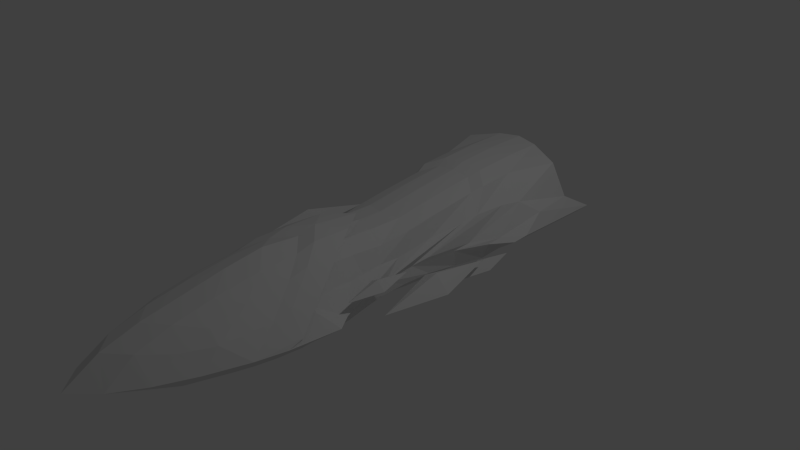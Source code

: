 # Source: NoGravity.blend  (saved by Blender 2.75.0; exported with 4.5.12 LTS)
import bpy
from mathutils import Matrix  # noqa: F401  (used for matrix-valued properties, if any)

bpy.ops.wm.read_factory_settings(use_empty=True)
scene = bpy.context.scene
scene.name = 'Scene'

# ---- collections
col_collection_1 = bpy.data.collections.new('Collection 1'); scene.collection.children.link(col_collection_1)

# ---- world
world_world = bpy.data.worlds.new('World'); scene.world = world_world
world_world.color = (0.05088, 0.05088, 0.05088)
world_world.use_sun_shadow = False
world_world.sun_shadow_jitter_overblur = 0.0
world_world.cycles.sampling_method = 'MANUAL'
world_world.cycles.sample_map_resolution = 256

# ---- cameras
cam_camera = bpy.data.cameras.new('Camera')
cam_camera.clip_end = 100.0
cam_camera.lens = 35.0
cam_camera.sensor_width = 32.0
cam_camera.sensor_height = 18.0
cam_camera.ortho_scale = 7.314
cam_camera.dof.focus_distance = 0.0
cam_camera.dof.aperture_fstop = 128.0

# ---- lights
light_lamp = bpy.data.lights.new('Lamp', 'POINT')
light_lamp.transmission_factor = 0.0
light_lamp.cutoff_distance = 30.0
light_lamp.energy = 100.0
light_lamp.shadow_buffer_clip_start = 1.001
light_lamp.shadow_soft_size = 0.1
light_lamp.shadow_maximum_resolution = 0.006
light_lamp.use_absolute_resolution = True
light_lamp.cycles.use_multiple_importance_sampling = False

# ---- meshes
me_plane = bpy.data.meshes.new('Plane')
me_plane.from_pydata([(0.5345, -3.476, 0.0), (0.7329, -3.006, 0.0), (0.9016, -2.482, 0.0), (0.9866, -2.093, 0.0), (1.055, -1.419, 0.0), (0.9022, -1.199, 0.0), (0.7599, -0.8766, 0.0), (0.639, -0.3832, 0.0), (0.5749, 0.1242, 0.0), (0.6674, 0.7991, 0.0), (0.8524, 1.248, 0.0), (1.055, 1.541, 0.0), (1.055, 2.074, 0.0), (1.055, 2.48, 0.0), (1.055, 2.886, 0.0), (0.3073, -3.867, 0.0), (0.0, -4.176, 0.0), (0.0, -3.73, 0.2713), (0.0, -3.252, 0.4254), (0.0, -2.707, 0.5366), (0.0, -2.181, 0.6448), (0.0, -1.672, 0.7228), (0.0, -1.162, 0.6805), (0.0, -0.5189, 0.6119), (0.0, -0.2091, 0.5699), (0.0, 0.1218, 0.5632), (0.0, 0.7591, 0.6587), (0.0, 1.45, 0.7453), (0.9611, -1.245, 0.2115), (0.0, 2.658, 0.8085), (0.0, -3.715, -0.2015), (0.0, -3.352, -0.2724), (0.0, -2.949, -0.3306), (0.0, -2.442, -0.3694), (0.0, -1.903, -0.3446), (0.0, -1.45, -0.2873), (0.0, -1.037, -0.2575), (0.0, -0.5434, -0.2614), (0.0, 0.02754, -0.3294), (0.0, 0.6664, -0.3686), (0.0, 1.328, -0.3923), (0.0, 1.881, -0.3718), (0.0, 2.37, -0.3379), (0.0, 2.674, -0.306), (0.2691, -3.481, 0.2649), (0.2691, -3.025, 0.4118), (0.2691, -2.505, 0.518), (0.2691, -1.909, 0.6052), (0.2691, -1.39, 0.6324), (0.2691, -0.8693, 0.6255), (0.2691, -0.6885, 0.5716), (0.2691, -0.2925, 0.5497), (0.2691, 0.1932, 0.5433), (0.2691, 0.801, 0.6345), (0.2691, 1.46, 0.717), (1.098, 0.4401, -0.1124), (0.2691, 2.612, 0.7773), (0.2691, -3.467, -0.1861), (0.2691, -3.121, -0.2537), (0.2691, -2.736, -0.3092), (0.2691, -2.252, -0.3463), (0.2691, -1.738, -0.3226), (0.2691, -1.306, -0.2679), (0.2691, -0.9124, -0.2395), (0.2691, -0.4413, -0.2433), (0.2691, 0.1032, -0.308), (0.2691, 0.7126, -0.3455), (0.2691, 1.344, -0.3681), (0.2691, 1.871, -0.3485), (0.2691, 2.338, -0.3162), (0.2691, 2.627, -0.2858), (0.4945, -3.126, 0.2098), (0.4945, -2.719, 0.341), (0.4945, -2.255, 0.4357), (0.4945, -1.675, 0.5017), (0.4945, -1.225, 0.5169), (0.4945, -0.9791, 0.4693), (0.4503, -0.7209, 0.4327), (0.4524, -0.28, 0.3961), (0.4945, 0.1535, 0.4584), (0.4945, 0.6961, 0.5397), (0.4945, 1.285, 0.6134), (0.9456, 0.9435, -0.08307), (0.7152, 2.473, 0.6672), (0.9253, 2.507, 0.222), (0.4945, -3.113, -0.1928), (0.4945, -2.805, -0.2531), (0.4945, -2.461, -0.3027), (0.4945, -2.029, -0.3357), (0.4945, -1.57, -0.3146), (0.4945, -1.184, -0.2658), (0.4945, -0.8334, -0.2404), (0.4945, -0.4129, -0.2438), (0.4945, 0.07322, -0.3016), (0.4945, 0.6172, -0.3351), (0.4945, 1.18, -0.3553), (0.4945, 1.651, -0.3377), (0.4945, 2.068, -0.3089), (0.6356, 2.326, -0.2818), (0.6692, -2.737, 0.2128), (0.7372, -2.093, 0.2413), (0.7414, -1.673, 0.2903), (0.6584, -1.173, 0.2618), (0.6181, -0.9165, 0.2222), (0.5598, -0.6668, 0.1965), (0.5488, -0.3707, 0.2065), (0.5548, -0.08105, 0.1976), (0.5639, 0.452, 0.2668), (0.6301, 0.9749, 0.3271), (0.8092, -0.7417, 0.2408), (0.9009, -0.7871, 0.09976), (0.9422, -0.7689, 0.3186), (0.7308, -2.625, -0.1412), (0.7308, -2.372, -0.1905), (0.7308, -2.091, -0.2311), (0.7308, -1.738, -0.2582), (0.7308, -1.362, -0.2409), (0.7308, -1.046, -0.2009), (0.6875, -0.7589, -0.1802), (0.6204, -0.4147, -0.1829), (0.5952, -0.01682, -0.1886), (0.5811, 0.4284, -0.216), (0.6013, 0.8894, -0.2742), (0.7308, 1.275, -0.2598), (0.7308, 1.616, -0.2362), (0.7308, 1.827, -0.214), (0.9182, 2.813, 0.03839), (0.0, 2.634, 0.6749), (0.0, 2.646, -0.2025), (0.2997, 2.598, 0.6503), (0.2997, 2.61, -0.1866), (0.5883, 2.373, -0.1834), (0.8163, 2.515, 0.2132), (0.6509, 2.488, 0.5637), (0.8209, 2.622, 0.06397), (0.5035, 2.401, 0.06397), (0.0, 2.316, 0.06397), (0.0, 2.332, 0.2483), (0.0, 2.474, 0.5859), (0.0, 2.485, -0.1336), (0.4791, 2.298, 0.2438), (0.3138, 2.445, 0.5657), (0.3138, 2.455, -0.1205), (0.5504, 2.26, -0.1179), (0.7373, 2.377, 0.2073), (0.6017, 2.355, 0.4947), (0.6263, 0.3549, 0.05477), (0.7188, 1.03, 0.05477), (0.9038, 1.424, 0.05477), (1.106, 1.716, 0.05477), (1.106, 2.25, 0.05477), (1.106, 2.656, 0.05477), (1.106, 3.062, 0.05477), (0.0, 2.209, 0.8492), (0.0, 1.626, 0.8001), (0.0, 2.834, 0.8633), (0.3204, 2.192, 0.8187), (0.3204, 1.636, 0.7718), (0.3204, 2.788, 0.8321), (0.5459, 1.957, 0.71), (0.5459, 1.461, 0.6682), (0.7665, 2.648, 0.722), (0.9766, 2.682, 0.2768), (0.7571, 1.612, 0.4162), (0.6815, 1.206, 0.3819), (0.8438, 1.856, 0.4187), (1.022, 2.084, 0.2531), (1.022, -0.7388, 0.1781), (0.9052, -0.274, 0.2116), (1.037, 0.8981, -0.2241), (1.079, 0.9163, -0.005314), (1.158, 0.9464, -0.1458), (1.042, 1.411, -0.1123), (1.259, -0.9516, 0.06115), (0.9867, -0.04837, 0.1138), (1.151, -0.1298, -0.1393), (1.225, -0.09716, 0.2534), (1.369, -0.04319, 0.00122), (1.159, 0.7909, 0.06145), (0.9016, -2.227, 0.06445), (0.9866, -1.89, 0.06445), (0.0, -0.2634, 0.6764), (0.0, -0.9069, 0.7449), (0.2691, -0.6138, 0.69), (0.2691, -1.135, 0.6968), (0.4945, -1.419, 0.5662), (0.4945, -0.9698, 0.5814), (0.7372, -1.837, 0.3057), (0.7414, -1.418, 0.3547)], [], [(31, 32, 59, 58), (21, 20, 47), (32, 33, 60, 59), (75, 76, 49), (33, 34, 61, 60), (49, 23, 181, 183), (34, 35, 62, 61), (24, 23, 50, 51), (35, 36, 63, 62), (25, 24, 51, 52), (36, 37, 64, 63), (26, 25, 52, 53), (37, 38, 65, 64), (27, 26, 53, 54), (38, 39, 66, 65), (14, 84, 162, 152), (39, 40, 67, 66), (12, 13, 151, 150), (40, 41, 68, 67), (83, 84, 132, 133), (15, 57, 85, 0), (41, 42, 69, 68), (44, 15, 0, 71), (18, 17, 44, 45), (42, 43, 70, 69), (29, 56, 129, 127), (19, 18, 45, 46), (30, 31, 58, 57), (20, 19, 46, 47), (56, 83, 133, 129), (45, 44, 71, 72), (69, 70, 98, 97), (46, 45, 72, 73), (11, 12, 150, 149), (57, 58, 86, 85), (47, 48, 21), (58, 59, 87, 86), (101, 102, 75), (59, 60, 88, 87), (3, 101, 188, 180), (60, 61, 89, 88), (50, 49, 76, 77), (61, 62, 90, 89), (51, 50, 77, 78), (62, 63, 91, 90), (52, 51, 78, 79), (63, 64, 92, 91), (53, 52, 79, 80), (64, 65, 93, 92), (54, 53, 80, 81), (65, 66, 94, 93), (83, 56, 158, 161), (66, 67, 95, 94), (56, 29, 155, 158), (112, 113, 3), (67, 68, 96, 95), (14, 98, 131, 126), (68, 69, 97, 96), (90, 91, 118, 117), (79, 78, 105, 106), (91, 92, 119, 118), (80, 79, 106, 107), (92, 93, 120, 119), (81, 80, 107, 108), (93, 94, 121, 120), (10, 11, 149, 148), (94, 95, 122, 121), (81, 108, 164, 160), (95, 96, 123, 122), (9, 10, 148, 147), (102, 101, 5), (96, 97, 124, 123), (22, 48, 184, 182), (46, 73, 47), (97, 98, 125, 124), (73, 74, 47), (85, 86, 113, 112), (73, 100, 74), (86, 87, 114, 113), (47, 74, 48), (87, 88, 115, 114), (76, 75, 102, 103), (88, 89, 116, 115), (77, 76, 103, 104), (89, 90, 117, 116), (78, 77, 104, 105), (124, 125, 11, 10), (8, 9, 147, 146), (115, 116, 5), (120, 121, 7), (5, 101, 4), (117, 118, 6), (114, 115, 5, 4), (104, 103, 6), (116, 117, 6, 5), (106, 105, 6, 7), (103, 102, 5, 6), (119, 120, 7, 6), (105, 104, 6), (71, 0, 1, 99), (118, 119, 6), (107, 106, 7), (0, 85, 112, 1), (122, 123, 9, 8), (54, 81, 160, 157), (101, 75, 186, 188), (27, 54, 157, 154), (113, 114, 4, 3), (98, 70, 130, 131), (84, 14, 126, 132), (98, 14, 13, 125), (13, 14, 152, 151), (125, 13, 12, 11), (123, 124, 10, 9), (121, 122, 8, 7), (16, 30, 57, 15), (17, 16, 15, 44), (108, 107, 7, 8), (99, 2, 100), (1, 112, 3, 2), (133, 132, 144, 145), (132, 126, 134, 144), (127, 129, 141, 138), (126, 131, 143, 134), (130, 128, 139, 142), (131, 130, 142, 143), (70, 43, 128, 130), (137, 138, 141, 140), (142, 135, 134, 143), (135, 140, 144, 134), (140, 141, 145, 144), (136, 137, 140, 135), (139, 136, 135, 142), (129, 133, 145, 141), (71, 99, 72), (72, 99, 73), (1, 2, 99), (100, 73, 99), (2, 3, 180, 179), (4, 101, 3), (48, 74, 185, 184), (48, 22, 21), (75, 49, 183, 186), (100, 2, 179, 187), (49, 50, 23), (153, 154, 157, 156), (155, 153, 156, 158), (151, 166, 149, 150), (156, 157, 160, 159), (158, 156, 159, 161), (159, 160, 164, 163), (161, 159, 163, 165), (162, 161, 165, 166), (163, 164, 146, 147), (166, 165, 148, 149), (165, 163, 147, 148), (152, 162, 166, 151), (108, 8, 146, 164), (84, 83, 161, 162), (110, 28, 109), (167, 110, 168), (171, 172, 170), (167, 168, 111), (28, 167, 111), (169, 55, 82), (111, 109, 28), (55, 171, 170), (110, 167, 28), (111, 168, 109), (171, 169, 172), (110, 109, 168), (170, 82, 55), (169, 171, 55), (170, 172, 82), (169, 82, 172), (177, 178, 176), (175, 173, 174), (173, 177, 176), (177, 175, 178), (176, 174, 173), (175, 177, 173), (176, 178, 174), (175, 174, 178), (185, 186, 184), (185, 188, 186), (180, 187, 179), (187, 180, 188), (187, 188, 185), (184, 186, 183), (181, 182, 183), (183, 182, 184), (74, 100, 187, 185)])
_uv = me_plane.uv_layers.new(name='UVMap')
_uv.uv.foreach_set('vector', [0.1232, 0.005672, 0.1785, 0.005713, 0.205, 0.05439, 0.1531, 0.05389, 0.04036, 0.5967, 0.03185, 0.5023, 0.1036, 0.5428, 0.1785, 0.005713, 0.2471, 0.008092, 0.2694, 0.05724, 0.205, 0.05439, 0.4224, 0.4147, 0.4674, 0.3998, 0.4987, 0.4633, 0.2471, 0.008092, 0.3196, 0.01335, 0.3378, 0.06289, 0.2694, 0.05724, 0.2463, 0.9653, 0.3114, 0.954, 0.3391, 0.9765, 0.2739, 0.9879, 0.3196, 0.01335, 0.3815, 0.01907, 0.3964, 0.06896, 0.3378, 0.06289, 0.636, 0.5022, 0.5791, 0.5122, 0.5335, 0.4514, 0.611, 0.4368, 0.3815, 0.01907, 0.4375, 0.02454, 0.4501, 0.07475, 0.3964, 0.06896, 0.6974, 0.4965, 0.636, 0.5022, 0.611, 0.4368, 0.7058, 0.4277, 0.4375, 0.02454, 0.5047, 0.02998, 0.5157, 0.08042, 0.4501, 0.07475, 0.8188, 0.4926, 0.6974, 0.4965, 0.7058, 0.4277, 0.8241, 0.4257, 0.5047, 0.02998, 0.5843, 0.03218, 0.5939, 0.08244, 0.5157, 0.08042, 0.9491, 0.4906, 0.8188, 0.4926, 0.8241, 0.4257, 0.9489, 0.4241, 0.5843, 0.03218, 0.6735, 0.03127, 0.681, 0.08138, 0.5939, 0.08244, 0.4075, 0.6725, 0.3692, 0.5929, 0.4049, 0.5913, 0.4451, 0.6784, 0.6735, 0.03127, 0.7662, 0.02758, 0.7704, 0.07751, 0.681, 0.08138, 0.3051, 0.7087, 0.3589, 0.7081, 0.3823, 0.721, 0.3285, 0.7216, 0.7662, 0.02758, 0.8438, 0.02472, 0.8446, 0.0748, 0.7704, 0.07751, 0.3608, 0.4885, 0.3692, 0.5929, 0.3453, 0.5916, 0.3367, 0.5017, 0.04407, 0.06914, 0.1057, 0.05488, 0.152, 0.09449, 0.09538, 0.1113, 0.8438, 0.02472, 0.9125, 0.02191, 0.9105, 0.0721, 0.8446, 0.0748, 0.08642, 0.2475, 0.1092, 0.1559, 0.1716, 0.2209, 0.152, 0.3001, 0.01946, 0.3002, 0.02044, 0.2055, 0.08642, 0.2475, 0.0869, 0.336, 0.9125, 0.02191, 0.9554, 0.02021, 0.9515, 0.07041, 0.9105, 0.0721, 0.2409, 0.3599, 0.2932, 0.4054, 0.2807, 0.4359, 0.2222, 0.3889, 0.02493, 0.403, 0.01946, 0.3002, 0.0869, 0.336, 0.09322, 0.4328, 0.07282, 0.007009, 0.1232, 0.005672, 0.1531, 0.05389, 0.1057, 0.05488, 0.03185, 0.5023, 0.02493, 0.403, 0.09322, 0.4328, 0.1036, 0.5428, 0.2932, 0.4054, 0.3608, 0.4885, 0.3367, 0.5017, 0.2807, 0.4359, 0.0869, 0.336, 0.08642, 0.2475, 0.152, 0.3001, 0.152, 0.3803, 0.9105, 0.0721, 0.9515, 0.07041, 0.9128, 0.1403, 0.8746, 0.1162, 0.09322, 0.4328, 0.0869, 0.336, 0.152, 0.3803, 0.158, 0.4675, 0.2344, 0.7094, 0.3051, 0.7087, 0.3285, 0.7216, 0.2578, 0.7223, 0.1057, 0.05488, 0.1531, 0.05389, 0.1936, 0.09415, 0.152, 0.09449, 0.2076, 0.8024, 0.2605, 0.7583, 0.2651, 0.8203, 0.1531, 0.05389, 0.205, 0.05439, 0.2392, 0.09523, 0.1936, 0.09415, 0.3274, 0.3459, 0.4232, 0.3392, 0.4224, 0.4147, 0.205, 0.05439, 0.2694, 0.05724, 0.2958, 0.09856, 0.2392, 0.09523, 0.0121, 0.954, 0.09878, 0.9568, 0.1264, 0.9794, 0.03546, 0.9716, 0.2694, 0.05724, 0.3378, 0.06289, 0.3559, 0.1046, 0.2958, 0.09856, 0.5335, 0.4514, 0.4987, 0.4633, 0.4674, 0.3998, 0.519, 0.3934, 0.3378, 0.06289, 0.3964, 0.06896, 0.4081, 0.1111, 0.3559, 0.1046, 0.611, 0.4368, 0.5335, 0.4514, 0.519, 0.3934, 0.6054, 0.3738, 0.3964, 0.06896, 0.4501, 0.07475, 0.4567, 0.1173, 0.4081, 0.1111, 0.7058, 0.4277, 0.611, 0.4368, 0.6054, 0.3738, 0.6933, 0.3668, 0.4501, 0.07475, 0.5157, 0.08042, 0.5172, 0.1234, 0.4567, 0.1173, 0.8241, 0.4257, 0.7058, 0.4277, 0.6933, 0.3668, 0.7998, 0.3665, 0.5157, 0.08042, 0.5939, 0.08244, 0.589, 0.1252, 0.5172, 0.1234, 0.9489, 0.4241, 0.8241, 0.4257, 0.7998, 0.3665, 0.9117, 0.3657, 0.5939, 0.08244, 0.681, 0.08138, 0.6683, 0.1248, 0.589, 0.1252, 0.3608, 0.4885, 0.2932, 0.4054, 0.325, 0.3817, 0.3929, 0.4743, 0.681, 0.08138, 0.7704, 0.07751, 0.7492, 0.1202, 0.6683, 0.1248, 0.2932, 0.4054, 0.2409, 0.3599, 0.2604, 0.3282, 0.325, 0.3817, 0.2118, 0.1417, 0.2459, 0.1413, 0.2744, 0.2017, 0.7704, 0.07751, 0.8446, 0.0748, 0.8155, 0.118, 0.7492, 0.1202, 0.4075, 0.6725, 0.2477, 0.7026, 0.247, 0.6735, 0.3715, 0.6535, 0.8446, 0.0748, 0.9105, 0.0721, 0.8746, 0.1162, 0.8155, 0.118, 0.4081, 0.1111, 0.4567, 0.1173, 0.4627, 0.156, 0.4218, 0.1572, 0.6933, 0.3668, 0.6054, 0.3738, 0.579, 0.3211, 0.6345, 0.3086, 0.4567, 0.1173, 0.5172, 0.1234, 0.5137, 0.1503, 0.4627, 0.156, 0.7998, 0.3665, 0.6933, 0.3668, 0.6345, 0.3086, 0.7404, 0.3042, 0.5172, 0.1234, 0.589, 0.1252, 0.573, 0.1526, 0.5137, 0.1503, 0.9117, 0.3657, 0.7998, 0.3665, 0.7404, 0.3042, 0.8432, 0.2974, 0.589, 0.1252, 0.6683, 0.1248, 0.6393, 0.1523, 0.573, 0.1526, 0.1819, 0.7101, 0.2344, 0.7094, 0.2578, 0.7223, 0.2053, 0.723, 0.6683, 0.1248, 0.7492, 0.1202, 0.7084, 0.1472, 0.6393, 0.1523, 0.5236, 0.6648, 0.5258, 0.5959, 0.55, 0.6187, 0.543, 0.6832, 0.7492, 0.1202, 0.8155, 0.118, 0.765, 0.1651, 0.7084, 0.1472, 0.1147, 0.7018, 0.1819, 0.7101, 0.2053, 0.723, 0.1442, 0.7172, 0.4232, 0.3392, 0.3274, 0.3459, 0.4037, 0.2529, 0.8155, 0.118, 0.8746, 0.1162, 0.8127, 0.1669, 0.765, 0.1651, 0.2794, 0.9112, 0.2255, 0.8944, 0.2531, 0.8725, 0.307, 0.888, 0.09322, 0.4328, 0.158, 0.4675, 0.1036, 0.5428, 0.8746, 0.1162, 0.9128, 0.1403, 0.8434, 0.1663, 0.8127, 0.1669, 0.1405, 0.7969, 0.202, 0.7494, 0.2076, 0.8024, 0.152, 0.09449, 0.1936, 0.09415, 0.2459, 0.1413, 0.2118, 0.1417, 0.1405, 0.7969, 0.1189, 0.7425, 0.202, 0.7494, 0.1936, 0.09415, 0.2392, 0.09523, 0.2833, 0.1422, 0.2459, 0.1413, 0.2076, 0.8024, 0.202, 0.7494, 0.2605, 0.7583, 0.2392, 0.09523, 0.2958, 0.09856, 0.33, 0.1449, 0.2833, 0.1422, 0.4674, 0.3998, 0.4224, 0.4147, 0.4232, 0.3392, 0.4728, 0.3303, 0.2958, 0.09856, 0.3559, 0.1046, 0.3795, 0.1501, 0.33, 0.1449, 0.519, 0.3934, 0.4674, 0.3998, 0.4728, 0.3303, 0.522, 0.3263, 0.3559, 0.1046, 0.4081, 0.1111, 0.4218, 0.1572, 0.3795, 0.1501, 0.6054, 0.3738, 0.519, 0.3934, 0.522, 0.3263, 0.579, 0.3211, 0.8127, 0.1669, 0.8434, 0.1663, 0.81, 0.2428, 0.7613, 0.2175, 0.02517, 0.6863, 0.1147, 0.7018, 0.1442, 0.7172, 0.05465, 0.7017, 0.33, 0.1449, 0.3795, 0.1501, 0.3985, 0.2032, 0.573, 0.1526, 0.6393, 0.1523, 0.5178, 0.1847, 0.4037, 0.2529, 0.3274, 0.3459, 0.3517, 0.2333, 0.4218, 0.1572, 0.4627, 0.156, 0.4473, 0.1917, 0.2833, 0.1422, 0.33, 0.1449, 0.3985, 0.2032, 0.3633, 0.2222, 0.522, 0.3263, 0.4728, 0.3303, 0.4719, 0.2649, 0.3795, 0.1501, 0.4218, 0.1572, 0.4473, 0.1917, 0.3985, 0.2032, 0.6345, 0.3086, 0.579, 0.3211, 0.4719, 0.2649, 0.568, 0.2655, 0.4728, 0.3303, 0.4232, 0.3392, 0.4037, 0.2529, 0.4719, 0.2649, 0.5137, 0.1503, 0.573, 0.1526, 0.5178, 0.1847, 0.4473, 0.1917, 0.579, 0.3211, 0.522, 0.3263, 0.4719, 0.2649, 0.152, 0.3001, 0.1716, 0.2209, 0.2313, 0.2989, 0.202, 0.3653, 0.4627, 0.156, 0.5137, 0.1503, 0.4473, 0.1917, 0.7404, 0.3042, 0.6345, 0.3086, 0.568, 0.2655, 0.09538, 0.1113, 0.152, 0.09449, 0.2118, 0.1417, 0.1564, 0.1496, 0.7084, 0.1472, 0.765, 0.1651, 0.6901, 0.2006, 0.5912, 0.1905, 0.5007, 0.7084, 0.5236, 0.6648, 0.543, 0.6832, 0.5201, 0.7269, 0.09878, 0.9568, 0.1819, 0.9639, 0.2095, 0.9864, 0.1264, 0.9794, 0.4587, 0.7304, 0.5007, 0.7084, 0.5201, 0.7269, 0.4701, 0.7529, 0.2459, 0.1413, 0.2833, 0.1422, 0.3633, 0.2222, 0.2744, 0.2017, 0.2477, 0.7026, 0.1477, 0.6642, 0.1626, 0.6468, 0.247, 0.6735, 0.3692, 0.5929, 0.4075, 0.6725, 0.3715, 0.6535, 0.3453, 0.5916, 0.9128, 0.1403, 0.9977, 0.2276, 0.9411, 0.2317, 0.8434, 0.1663, 0.3589, 0.7081, 0.4127, 0.7076, 0.4361, 0.7205, 0.3823, 0.721, 0.8434, 0.1663, 0.9411, 0.2317, 0.8844, 0.2361, 0.81, 0.2428, 0.765, 0.1651, 0.8127, 0.1669, 0.7613, 0.2175, 0.6901, 0.2006, 0.6393, 0.1523, 0.7084, 0.1472, 0.5912, 0.1905, 0.5178, 0.1847, 0.001667, 0.01521, 0.07282, 0.007009, 0.1057, 0.05488, 0.04407, 0.06914, 0.02044, 0.2055, 0.03354, 0.1022, 0.1092, 0.1559, 0.08642, 0.2475, 0.8432, 0.2974, 0.7404, 0.3042, 0.568, 0.2655, 0.665, 0.2481, 0.06009, 0.8057, 0.04634, 0.7425, 0.1189, 0.7425, 0.1564, 0.1496, 0.2118, 0.1417, 0.2744, 0.2017, 0.2242, 0.1828, 0.3367, 0.5017, 0.3453, 0.5916, 0.3157, 0.5811, 0.312, 0.5162, 0.3453, 0.5916, 0.3715, 0.6535, 0.343, 0.6353, 0.3157, 0.5811, 0.2222, 0.3889, 0.2807, 0.4359, 0.2669, 0.4659, 0.203, 0.4218, 0.3715, 0.6535, 0.247, 0.6735, 0.2452, 0.6458, 0.343, 0.6353, 0.1626, 0.6468, 0.09995, 0.6207, 0.1163, 0.5912, 0.1847, 0.6251, 0.247, 0.6735, 0.1626, 0.6468, 0.1847, 0.6251, 0.2452, 0.6458, 0.1477, 0.6642, 0.0893, 0.6424, 0.09995, 0.6207, 0.1626, 0.6468, 0.16, 0.5013, 0.203, 0.4218, 0.2669, 0.4659, 0.2636, 0.5534, 0.1847, 0.6251, 0.2534, 0.6019, 0.343, 0.6353, 0.2452, 0.6458, 0.2534, 0.6019, 0.2636, 0.5534, 0.3157, 0.5811, 0.343, 0.6353, 0.2636, 0.5534, 0.2669, 0.4659, 0.312, 0.5162, 0.3157, 0.5811, 0.1398, 0.5435, 0.16, 0.5013, 0.2636, 0.5534, 0.2534, 0.6019, 0.1163, 0.5912, 0.1398, 0.5435, 0.2534, 0.6019, 0.1847, 0.6251, 0.2807, 0.4359, 0.3367, 0.5017, 0.312, 0.5162, 0.2669, 0.4659, 0.152, 0.3001, 0.202, 0.3653, 0.152, 0.3803, 0.152, 0.3803, 0.202, 0.3653, 0.158, 0.4675, 0.007443, 0.8071, 0.04634, 0.7425, 0.06009, 0.8057, 0.1189, 0.7425, 0.1405, 0.7969, 0.06009, 0.8057, 0.01041, 0.8916, 0.03779, 0.845, 0.06279, 0.8293, 0.03979, 0.8708, 0.3517, 0.2333, 0.3274, 0.3459, 0.2309, 0.2715, 0.2255, 0.8944, 0.167, 0.8876, 0.1955, 0.8667, 0.2531, 0.8725, 0.2605, 0.7583, 0.3149, 0.774, 0.2651, 0.8203, 0.1819, 0.9639, 0.2463, 0.9653, 0.2739, 0.9879, 0.2095, 0.9864, 0.08341, 0.8861, 0.01041, 0.8916, 0.03979, 0.8708, 0.1126, 0.8653, 0.4987, 0.4633, 0.5335, 0.4514, 0.5791, 0.5122, 0.6402, 0.9077, 0.5569, 0.8385, 0.6078, 0.7787, 0.6876, 0.8447, 0.7293, 0.9812, 0.6402, 0.9077, 0.6876, 0.8447, 0.7726, 0.9151, 0.919, 0.6553, 0.8012, 0.6438, 0.7701, 0.564, 0.8548, 0.6152, 0.6876, 0.8447, 0.6078, 0.7787, 0.6171, 0.7111, 0.6903, 0.7688, 0.7726, 0.9151, 0.6876, 0.8447, 0.6903, 0.7688, 0.8237, 0.8121, 0.6903, 0.7688, 0.6171, 0.7111, 0.614, 0.6209, 0.6842, 0.657, 0.8237, 0.8121, 0.6903, 0.7688, 0.6842, 0.657, 0.7329, 0.6719, 0.8895, 0.7119, 0.8237, 0.8121, 0.7329, 0.6719, 0.8012, 0.6438, 0.6842, 0.657, 0.614, 0.6209, 0.4973, 0.4889, 0.6151, 0.5345, 0.8012, 0.6438, 0.7329, 0.6719, 0.6974, 0.5552, 0.7701, 0.564, 0.7329, 0.6719, 0.6842, 0.657, 0.6151, 0.5345, 0.6974, 0.5552, 0.9834, 0.6956, 0.8895, 0.7119, 0.8012, 0.6438, 0.919, 0.6553, 0.5258, 0.5959, 0.4587, 0.4883, 0.4829, 0.5111, 0.55, 0.6187, 0.3692, 0.5929, 0.3608, 0.4885, 0.3929, 0.4743, 0.4049, 0.5913, 0.4158, 0.7943, 0.357, 0.8037, 0.4176, 0.7654, 0.4235, 0.8181, 0.4158, 0.7943, 0.4839, 0.7847, 0.3951, 0.9351, 0.4555, 0.9017, 0.4123, 0.96, 0.4235, 0.8181, 0.4839, 0.7847, 0.4406, 0.843, 0.357, 0.8037, 0.4235, 0.8181, 0.4097, 0.843, 0.3874, 0.9114, 0.3287, 0.9208, 0.3892, 0.8825, 0.3951, 0.7503, 0.4176, 0.7654, 0.357, 0.8037, 0.3287, 0.9208, 0.3951, 0.9351, 0.3813, 0.96, 0.4158, 0.7943, 0.4235, 0.8181, 0.357, 0.8037, 0.4273, 0.7379, 0.4839, 0.7847, 0.4176, 0.7654, 0.3951, 0.9351, 0.3874, 0.9114, 0.4555, 0.9017, 0.4158, 0.7943, 0.4176, 0.7654, 0.4839, 0.7847, 0.3667, 0.8674, 0.3892, 0.8825, 0.3287, 0.9208, 0.3874, 0.9114, 0.3951, 0.9351, 0.3287, 0.9208, 0.3989, 0.855, 0.4555, 0.9017, 0.3892, 0.8825, 0.3874, 0.9114, 0.3892, 0.8825, 0.4555, 0.9017, 0.9196, 0.9363, 0.9863, 0.8318, 0.9681, 0.9609, 0.8871, 0.9055, 0.8027, 0.9707, 0.8653, 0.8584, 0.8027, 0.9707, 0.9196, 0.9363, 0.9193, 0.9874, 0.9196, 0.9363, 0.8871, 0.9055, 0.9863, 0.8318, 0.8169, 0.8538, 0.8653, 0.8584, 0.8027, 0.9707, 0.8871, 0.9055, 0.9196, 0.9363, 0.8027, 0.9707, 0.8569, 0.8067, 0.9863, 0.8318, 0.8653, 0.8584, 0.8871, 0.9055, 0.8653, 0.8584, 0.9863, 0.8318, 0.1955, 0.8667, 0.2383, 0.8257, 0.2531, 0.8725, 0.1955, 0.8667, 0.1548, 0.8274, 0.2383, 0.8257, 0.06279, 0.8293, 0.1126, 0.8653, 0.03979, 0.8708, 0.1126, 0.8653, 0.06279, 0.8293, 0.1548, 0.8274, 0.1126, 0.8653, 0.1548, 0.8274, 0.1955, 0.8667, 0.2531, 0.8725, 0.2383, 0.8257, 0.3032, 0.8257, 0.3699, 0.8281, 0.307, 0.888, 0.3032, 0.8257, 0.3032, 0.8257, 0.307, 0.888, 0.2531, 0.8725, 0.167, 0.8876, 0.08341, 0.8861, 0.1126, 0.8653, 0.1955, 0.8667])
me_plane.use_remesh_preserve_volume = False
me_plane.use_remesh_preserve_attributes = False
me_plane.use_mirror_vertex_groups = False
me_plane.update()

# ---- objects
ob_plane = bpy.data.objects.new('Plane', me_plane)
ob_lamp = bpy.data.objects.new('Lamp', light_lamp)
ob_camera = bpy.data.objects.new('Camera', cam_camera)

# ---- transforms, parenting, visibility, modifiers, constraints
ob_plane.location = (0.0, 0.0, 0.0)
ob_plane.lineart.crease_threshold = 0.0
_m = ob_plane.modifiers.new('Mirror', 'MIRROR')
_m.use_clip = True
ob_lamp.location = (4.076, 1.005, 5.904)
ob_lamp.rotation_euler = (0.6503, 0.05522, 1.866)
ob_lamp.lock_rotations_4d = False
ob_lamp.empty_display_type = 'ARROWS'
ob_lamp.color = (0.0, 0.0, 0.0, 0.0)
ob_lamp.lineart.crease_threshold = 0.0
ob_camera.location = (7.481, -6.508, 5.344)
ob_camera.rotation_euler = (1.109, 0.01082, 0.8149)
ob_camera.lock_rotations_4d = False
ob_camera.empty_display_type = 'ARROWS'
ob_camera.color = (0.0, 0.0, 0.0, 0.0)
ob_camera.display_type = 'WIRE'
ob_camera.lineart.crease_threshold = 0.0

# ---- collection membership
col_collection_1.objects.link(ob_plane)
col_collection_1.objects.link(ob_lamp)
col_collection_1.objects.link(ob_camera)

# ---- scene / render settings (as saved in the file)
scene.camera = ob_camera
scene.frame_start = 1; scene.frame_end = 250; scene.frame_set(1)
scene.render.engine = 'BLENDER_EEVEE_NEXT'
scene.render.resolution_percentage = 50
scene.render.dither_intensity = 0.0
scene.cycles.use_denoising = False
scene.cycles.samples = 10
scene.cycles.sampling_pattern = 'TABULATED_SOBOL'
scene.cycles.light_sampling_threshold = 0.0
scene.cycles.use_adaptive_sampling = False
scene.cycles.use_light_tree = False
scene.cycles.blur_glossy = 0.0
scene.cycles.pixel_filter_type = 'GAUSSIAN'
scene.cycles.sample_clamp_indirect = 0.0
scene.view_settings.view_transform = 'Standard'
bpy.context.view_layer.update()
